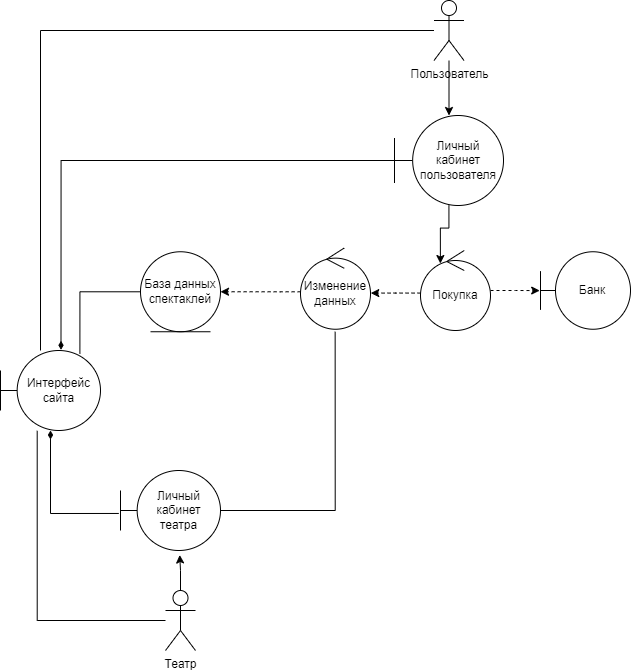

The diagram above was exported from draw.io. Its source (the exported page's mxGraphModel, read from the mxfile embedded in the PNG):
<mxGraphModel dx="1441" dy="774" grid="1" gridSize="10" guides="1" tooltips="1" connect="1" arrows="1" fold="1" page="1" pageScale="1" pageWidth="827" pageHeight="1169" math="0" shadow="0">
  <root>
    <mxCell id="0" />
    <mxCell id="1" parent="0" />
    <mxCell id="cNcyYhXtHJmmDX6Qx5JX-1" value="Интерфейс сайта" style="shape=umlBoundary;whiteSpace=wrap;html=1;" vertex="1" parent="1">
      <mxGeometry x="20" y="750" width="100" height="80" as="geometry" />
    </mxCell>
    <mxCell id="cNcyYhXtHJmmDX6Qx5JX-20" style="edgeStyle=orthogonalEdgeStyle;rounded=0;orthogonalLoop=1;jettySize=auto;html=1;entryX=0.794;entryY=0.038;entryDx=0;entryDy=0;entryPerimeter=0;endArrow=none;endFill=0;" edge="1" parent="1" source="cNcyYhXtHJmmDX6Qx5JX-2" target="cNcyYhXtHJmmDX6Qx5JX-1">
      <mxGeometry relative="1" as="geometry" />
    </mxCell>
    <mxCell id="cNcyYhXtHJmmDX6Qx5JX-2" value="База данных спектаклей" style="ellipse;shape=umlEntity;whiteSpace=wrap;html=1;" vertex="1" parent="1">
      <mxGeometry x="160" y="651.25" width="80" height="80" as="geometry" />
    </mxCell>
    <mxCell id="cNcyYhXtHJmmDX6Qx5JX-23" style="edgeStyle=orthogonalEdgeStyle;rounded=0;orthogonalLoop=1;jettySize=auto;html=1;entryX=1;entryY=0.5;entryDx=0;entryDy=0;dashed=1;endArrow=classic;endFill=1;" edge="1" parent="1" source="cNcyYhXtHJmmDX6Qx5JX-3" target="cNcyYhXtHJmmDX6Qx5JX-2">
      <mxGeometry relative="1" as="geometry">
        <Array as="points">
          <mxPoint x="300" y="691" />
        </Array>
      </mxGeometry>
    </mxCell>
    <mxCell id="cNcyYhXtHJmmDX6Qx5JX-3" value="Изменение данных" style="ellipse;shape=umlControl;whiteSpace=wrap;html=1;" vertex="1" parent="1">
      <mxGeometry x="320" y="647.5" width="70" height="81.25" as="geometry" />
    </mxCell>
    <mxCell id="cNcyYhXtHJmmDX6Qx5JX-17" style="edgeStyle=orthogonalEdgeStyle;rounded=0;orthogonalLoop=1;jettySize=auto;html=1;entryX=0.605;entryY=-0.009;entryDx=0;entryDy=0;entryPerimeter=0;endArrow=diamondThin;endFill=1;" edge="1" parent="1" source="cNcyYhXtHJmmDX6Qx5JX-4" target="cNcyYhXtHJmmDX6Qx5JX-1">
      <mxGeometry relative="1" as="geometry" />
    </mxCell>
    <mxCell id="cNcyYhXtHJmmDX6Qx5JX-18" style="edgeStyle=orthogonalEdgeStyle;rounded=0;orthogonalLoop=1;jettySize=auto;html=1;entryX=0.284;entryY=0.163;entryDx=0;entryDy=0;entryPerimeter=0;endArrow=classic;endFill=1;" edge="1" parent="1" source="cNcyYhXtHJmmDX6Qx5JX-4" target="cNcyYhXtHJmmDX6Qx5JX-6">
      <mxGeometry relative="1" as="geometry" />
    </mxCell>
    <mxCell id="cNcyYhXtHJmmDX6Qx5JX-4" value="Личный кабинет пользователя" style="shape=umlBoundary;whiteSpace=wrap;html=1;" vertex="1" parent="1">
      <mxGeometry x="414" y="515" width="109" height="90" as="geometry" />
    </mxCell>
    <mxCell id="cNcyYhXtHJmmDX6Qx5JX-5" value="Банк" style="shape=umlBoundary;whiteSpace=wrap;html=1;" vertex="1" parent="1">
      <mxGeometry x="560" y="651.25" width="90" height="77.5" as="geometry" />
    </mxCell>
    <mxCell id="cNcyYhXtHJmmDX6Qx5JX-19" style="edgeStyle=orthogonalEdgeStyle;rounded=0;orthogonalLoop=1;jettySize=auto;html=1;entryX=-0.009;entryY=0.501;entryDx=0;entryDy=0;entryPerimeter=0;endArrow=classic;endFill=1;dashed=1;" edge="1" parent="1" source="cNcyYhXtHJmmDX6Qx5JX-6" target="cNcyYhXtHJmmDX6Qx5JX-5">
      <mxGeometry relative="1" as="geometry" />
    </mxCell>
    <mxCell id="cNcyYhXtHJmmDX6Qx5JX-22" style="edgeStyle=orthogonalEdgeStyle;rounded=0;orthogonalLoop=1;jettySize=auto;html=1;entryX=1.004;entryY=0.555;entryDx=0;entryDy=0;entryPerimeter=0;endArrow=classic;endFill=1;dashed=1;" edge="1" parent="1" source="cNcyYhXtHJmmDX6Qx5JX-6" target="cNcyYhXtHJmmDX6Qx5JX-3">
      <mxGeometry relative="1" as="geometry">
        <Array as="points">
          <mxPoint x="415" y="693" />
        </Array>
      </mxGeometry>
    </mxCell>
    <mxCell id="cNcyYhXtHJmmDX6Qx5JX-6" value="Покупка" style="ellipse;shape=umlControl;whiteSpace=wrap;html=1;" vertex="1" parent="1">
      <mxGeometry x="440" y="650" width="70" height="80" as="geometry" />
    </mxCell>
    <mxCell id="cNcyYhXtHJmmDX6Qx5JX-15" style="edgeStyle=orthogonalEdgeStyle;rounded=0;orthogonalLoop=1;jettySize=auto;html=1;" edge="1" parent="1" source="cNcyYhXtHJmmDX6Qx5JX-13" target="cNcyYhXtHJmmDX6Qx5JX-4">
      <mxGeometry relative="1" as="geometry" />
    </mxCell>
    <mxCell id="cNcyYhXtHJmmDX6Qx5JX-47" style="edgeStyle=orthogonalEdgeStyle;rounded=0;orthogonalLoop=1;jettySize=auto;html=1;entryX=0.4;entryY=0;entryDx=0;entryDy=0;entryPerimeter=0;endArrow=none;endFill=0;" edge="1" parent="1" source="cNcyYhXtHJmmDX6Qx5JX-13" target="cNcyYhXtHJmmDX6Qx5JX-1">
      <mxGeometry relative="1" as="geometry" />
    </mxCell>
    <mxCell id="cNcyYhXtHJmmDX6Qx5JX-13" value="Пользователь" style="shape=umlActor;verticalLabelPosition=bottom;verticalAlign=top;html=1;outlineConnect=0;fillColor=none;" vertex="1" parent="1">
      <mxGeometry x="453.5" y="400" width="30" height="60" as="geometry" />
    </mxCell>
    <mxCell id="cNcyYhXtHJmmDX6Qx5JX-49" style="edgeStyle=orthogonalEdgeStyle;rounded=0;orthogonalLoop=1;jettySize=auto;html=1;entryX=0.495;entryY=1.031;entryDx=0;entryDy=0;entryPerimeter=0;endArrow=none;endFill=0;" edge="1" parent="1" source="cNcyYhXtHJmmDX6Qx5JX-42" target="cNcyYhXtHJmmDX6Qx5JX-3">
      <mxGeometry relative="1" as="geometry">
        <Array as="points">
          <mxPoint x="355" y="910" />
        </Array>
      </mxGeometry>
    </mxCell>
    <mxCell id="cNcyYhXtHJmmDX6Qx5JX-42" value="Личный кабинет театра" style="shape=umlBoundary;whiteSpace=wrap;html=1;" vertex="1" parent="1">
      <mxGeometry x="140" y="870" width="100" height="80" as="geometry" />
    </mxCell>
    <mxCell id="cNcyYhXtHJmmDX6Qx5JX-53" style="edgeStyle=orthogonalEdgeStyle;rounded=0;orthogonalLoop=1;jettySize=auto;html=1;entryX=0.367;entryY=1.004;entryDx=0;entryDy=0;entryPerimeter=0;endArrow=none;endFill=0;" edge="1" parent="1" source="cNcyYhXtHJmmDX6Qx5JX-44" target="cNcyYhXtHJmmDX6Qx5JX-1">
      <mxGeometry relative="1" as="geometry" />
    </mxCell>
    <mxCell id="cNcyYhXtHJmmDX6Qx5JX-54" style="edgeStyle=orthogonalEdgeStyle;rounded=0;orthogonalLoop=1;jettySize=auto;html=1;entryX=0.592;entryY=1.056;entryDx=0;entryDy=0;entryPerimeter=0;endArrow=classic;endFill=1;" edge="1" parent="1" source="cNcyYhXtHJmmDX6Qx5JX-44" target="cNcyYhXtHJmmDX6Qx5JX-42">
      <mxGeometry relative="1" as="geometry" />
    </mxCell>
    <mxCell id="cNcyYhXtHJmmDX6Qx5JX-44" value="Театр" style="shape=umlActor;verticalLabelPosition=bottom;verticalAlign=top;html=1;outlineConnect=0;fillColor=none;" vertex="1" parent="1">
      <mxGeometry x="185" y="990" width="30" height="60" as="geometry" />
    </mxCell>
    <mxCell id="cNcyYhXtHJmmDX6Qx5JX-45" value="" style="endArrow=diamondThin;html=1;rounded=0;exitX=-0.017;exitY=0.537;exitDx=0;exitDy=0;exitPerimeter=0;endFill=1;strokeWidth=1;" edge="1" parent="1" source="cNcyYhXtHJmmDX6Qx5JX-42" target="cNcyYhXtHJmmDX6Qx5JX-1">
      <mxGeometry width="50" height="50" relative="1" as="geometry">
        <mxPoint x="330" y="930" as="sourcePoint" />
        <mxPoint x="313" y="930" as="targetPoint" />
        <Array as="points">
          <mxPoint x="70" y="913" />
        </Array>
      </mxGeometry>
    </mxCell>
  </root>
</mxGraphModel>